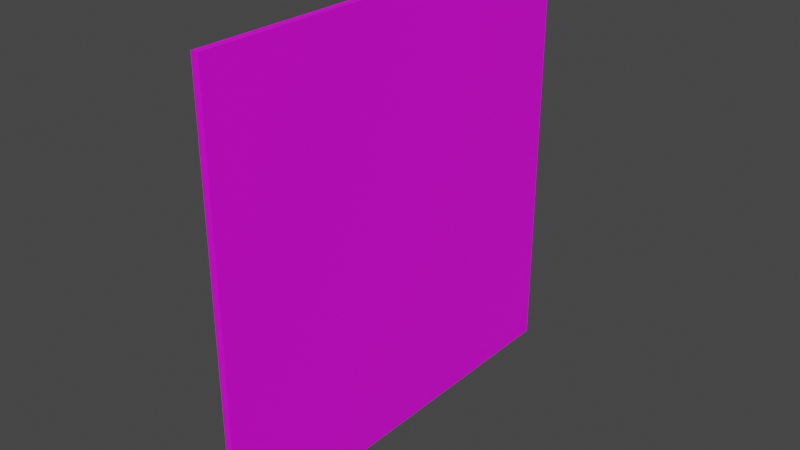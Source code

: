 # Source: window.blend  (saved by Blender 3.0.42; exported with 4.5.12 LTS)
import bpy
from mathutils import Matrix  # noqa: F401  (used for matrix-valued properties, if any)

bpy.ops.wm.read_factory_settings(use_empty=True)
scene = bpy.context.scene
scene.name = 'Scene'

# ---- collections
col_collection = bpy.data.collections.new('Collection'); scene.collection.children.link(col_collection)

# ---- images (referenced by path relative to the original .blend; pixels are not part of the script)
import os
ASSET_DIR = os.environ.get("B2B_ASSET_DIR", "")  # directory of the original .blend (textures are referenced by path, not embedded)
HERE = os.path.dirname(os.path.abspath(__file__))  # packed textures are extracted next to this script under _unpacked/

def load_image(name, relpath, width, height, colorspace="sRGB"):
    """Load a texture the original file referenced (path relative to the .blend, or extracted next to this script)."""
    p = next((c for c in (os.path.join(HERE, relpath), os.path.join(ASSET_DIR, relpath)) if relpath and os.path.exists(c)), "")
    if p:
        img = bpy.data.images.load(p, check_existing=True)
        img.name = name
    else:  # same state as the original file: an image datablock whose file is absent (Cycles renders it pink)
        img = bpy.data.images.new(name, width, height)
        img.source = "FILE"
        img.filepath = "//" + (relpath or name)
    img.colorspace_settings.name = colorspace
    return img
img_material_001_base_color = load_image('Material.001 Base Color', '', 1024, 1024, 'sRGB')

# ---- materials (node trees are filled in below, after node groups)
mat_material_001 = bpy.data.materials.new('Material.001')
mat_material_001.use_transparent_shadow = False

# ---- material node trees
mat_material_001.use_nodes = True; mat_material_001.node_tree.nodes.clear()
_N = mat_material_001.node_tree.nodes; _L = mat_material_001.node_tree.links
n0 = _N.new('ShaderNodeBsdfPrincipled'); n0.name = 'Principled BSDF'; n0.location = (10, 300)
n0.distribution = 'GGX'
n0.subsurface_method = 'RANDOM_WALK_SKIN'
n0.inputs[3].default_value = 1.45
n0.inputs[27].default_value = (0.0, 0.0, 0.0, 1.0)
n0.inputs[28].default_value = 1.0
n1 = _N.new('ShaderNodeOutputMaterial'); n1.name = 'Material Output'; n1.location = (300, 300)
n2 = _N.new('ShaderNodeTexImage'); n2.name = 'Image Texture'; n2.location = (-280, 276)
n2.image = img_material_001_base_color
_L.new(n0.outputs[0], n1.inputs[0])
_L.new(n2.outputs[0], n0.inputs[0])
n1.is_active_output = True

# ---- world
world_world = bpy.data.worlds.new('World'); scene.world = world_world
world_world.use_nodes = True; world_world.node_tree.nodes.clear()
_N = world_world.node_tree.nodes; _L = world_world.node_tree.links
n0 = _N.new('ShaderNodeOutputWorld'); n0.name = 'World Output'; n0.location = (300, 300)
n1 = _N.new('ShaderNodeBackground'); n1.name = 'Background'; n1.location = (10, 300)
n1.inputs[0].default_value = (0.05088, 0.05088, 0.05088, 1.0)
_L.new(n1.outputs[0], n0.inputs[0])
n0.is_active_output = True
world_world.color = (0.05088, 0.05088, 0.05088)
world_world.use_sun_shadow = False
world_world.sun_shadow_jitter_overblur = 0.0

# ---- meshes
me_cube_001 = bpy.data.meshes.new('Cube.001')
me_cube_001.from_pydata([(-1.0, -1.0, -1.0), (-1.0, -1.0, 1.0), (-1.0, 1.0, -1.0), (-1.0, 1.0, 1.0), (1.0, -1.0, -1.0), (1.0, -1.0, 1.0), (1.0, 1.0, -1.0), (1.0, 1.0, 1.0), (-1.0, 0.0, -1.0), (-1.0, 0.0, 1.0), (1.0, 0.0, -1.0), (1.0, 0.0, 1.0), (-1.0, -1.0, 0.0), (-1.0, 1.0, 0.0), (1.0, 1.0, 0.0), (1.0, -1.0, 0.0), (1.0, 0.0, 0.0), (-1.0, 0.0, 0.0), (-1.0, 0.5, 1.0), (1.0, 0.5, -1.0), (-1.0, 0.5, -1.0), (1.0, 0.5, 1.0), (1.0, 0.5, 0.0), (-1.0, 0.5, 0.0), (-1.0, 0.75, 1.0), (1.0, 0.75, -1.0), (-1.0, 0.75, 0.0), (-1.0, 0.75, -1.0), (1.0, 0.75, 1.0), (1.0, 0.75, 0.0), (-1.0, 1.0, -0.5), (1.0, 1.0, -0.5), (1.0, -1.0, -0.5), (1.0, 0.0, -0.5), (-1.0, 0.0, -0.5), (-1.0, -1.0, -0.5), (-1.0, 0.5, -0.5), (1.0, 0.5, -0.5), (1.0, 0.75, -0.5), (-1.0, 0.75, -0.5), (-1.0, 1.0, -0.75), (1.0, 1.0, -0.75), (1.0, -1.0, -0.75), (1.0, 0.0, -0.75), (-1.0, 0.0, -0.75), (-1.0, 0.5, -0.75), (1.0, 0.5, -0.75), (1.0, 0.75, -0.75), (-1.0, 0.75, -0.75), (-1.0, -1.0, -0.75), (-1.0, -0.5, -1.0), (1.0, -0.5, 1.0), (-1.0, -0.5, 1.0), (1.0, -0.5, -1.0), (-1.0, -0.5, 0.0), (1.0, -0.5, 0.0), (1.0, -0.5, -0.5), (-1.0, -0.5, -0.5), (-1.0, -0.5, -0.75), (1.0, -0.5, -0.75), (-1.0, -0.75, -1.0), (1.0, -0.75, 1.0), (1.0, -0.75, 0.0), (1.0, -0.75, -0.5), (1.0, -0.75, -0.75), (-1.0, -0.75, 1.0), (1.0, -0.75, -1.0), (-1.0, -0.75, 0.0), (-1.0, -0.75, -0.5), (-1.0, -0.75, -0.75), (-1.0, -1.0, 0.5), (-1.0, 1.0, 0.5), (1.0, 1.0, 0.5), (1.0, -1.0, 0.5), (1.0, 0.0, 0.5), (-1.0, 0.0, 0.5), (1.0, 0.5, 0.5), (-1.0, 0.5, 0.5), (1.0, 0.75, 0.5), (-1.0, 0.75, 0.5), (-1.0, -0.5, 0.5), (1.0, -0.5, 0.5), (-1.0, -0.75, 0.5), (1.0, -0.75, 0.5), (-1.0, -1.0, 0.75), (-1.0, 1.0, 0.75), (1.0, 1.0, 0.75), (1.0, -1.0, 0.75), (1.0, 0.0, 0.75), (-1.0, 0.0, 0.75), (1.0, 0.5, 0.75), (-1.0, 0.5, 0.75), (1.0, 0.75, 0.75), (-1.0, 0.75, 0.75), (-1.0, -0.5, 0.75), (1.0, -0.5, 0.75), (-1.0, -0.75, 0.75), (1.0, -0.75, 0.75), (-1.0, -1.0, -0.25), (-1.0, 1.0, -0.25), (1.0, 1.0, -0.25), (1.0, -1.0, -0.25), (1.0, 0.0, -0.25), (-1.0, 0.0, -0.25), (-1.0, 0.5, -0.25), (1.0, 0.5, -0.25), (1.0, 0.75, -0.25), (-1.0, 0.75, -0.25), (1.0, -0.5, -0.25), (-1.0, -0.5, -0.25), (-1.0, -0.75, -0.25), (1.0, -0.75, -0.25), (-1.0, 1.0, 0.25), (1.0, 1.0, 0.25), (1.0, -1.0, 0.25), (1.0, 0.0, 0.25), (-1.0, 0.0, 0.25), (1.0, 0.5, 0.25), (-1.0, 0.5, 0.25), (1.0, 0.75, 0.25), (-1.0, 0.75, 0.25), (-1.0, -0.5, 0.25), (1.0, -0.5, 0.25), (-1.0, -0.75, 0.25), (1.0, -0.75, 0.25), (-1.0, -1.0, 0.25), (-1.0, 1.0, 0.125), (1.0, 1.0, 0.125), (1.0, -1.0, 0.125), (1.0, 0.0, 0.125), (-1.0, 0.0, 0.125), (1.0, 0.5, 0.125), (-1.0, 0.5, 0.125), (1.0, 0.75, 0.125), (-1.0, 0.75, 0.125), (-1.0, -0.5, 0.125), (1.0, -0.5, 0.125), (-1.0, -0.75, 0.125), (1.0, -0.75, 0.125), (-1.0, -1.0, 0.125), (-1.0, -1.0, -0.125), (-1.0, 1.0, -0.125), (1.0, 1.0, -0.125), (1.0, -1.0, -0.125), (1.0, 0.0, -0.125), (-1.0, 0.0, -0.125), (-1.0, 0.5, -0.125), (1.0, 0.5, -0.125), (1.0, 0.75, -0.125), (-1.0, 0.75, -0.125), (1.0, -0.5, -0.125), (-1.0, -0.5, -0.125), (-1.0, -0.75, -0.125), (1.0, -0.75, -0.125), (-1.0, 0.875, 1.0), (1.0, 0.875, -1.0), (-1.0, 0.875, 0.0), (-1.0, 0.875, -1.0), (1.0, 0.875, 1.0), (1.0, 0.875, 0.0), (1.0, 0.875, -0.5), (-1.0, 0.875, -0.5), (-1.0, 0.875, -0.75), (1.0, 0.875, -0.75), (1.0, 0.875, 0.5), (-1.0, 0.875, 0.5), (1.0, 0.875, 0.75), (-1.0, 0.875, 0.75), (1.0, 0.875, -0.25), (-1.0, 0.875, -0.25), (-1.0, 0.875, 0.25), (1.0, 0.875, 0.25), (1.0, 0.875, 0.125), (-1.0, 0.875, 0.125), (1.0, 0.875, -0.125), (-1.0, 0.875, -0.125), (-1.0, 1.0, -0.875), (1.0, 1.0, -0.875), (1.0, -1.0, -0.875), (1.0, 0.0, -0.875), (-1.0, 0.0, -0.875), (-1.0, 0.5, -0.875), (1.0, 0.5, -0.875), (1.0, 0.75, -0.875), (-1.0, 0.75, -0.875), (-1.0, -1.0, -0.875), (1.0, -0.5, -0.875), (-1.0, -0.5, -0.875), (-1.0, -0.75, -0.875), (1.0, -0.75, -0.875), (1.0, 0.875, -0.875), (-1.0, 0.875, -0.875), (-1.0, -0.25, 1.0), (1.0, -0.25, -1.0), (-1.0, -0.25, 0.0), (-1.0, -0.25, -0.5), (-1.0, -0.25, -0.75), (-1.0, -0.25, -1.0), (1.0, -0.25, 1.0), (1.0, -0.25, 0.0), (1.0, -0.25, -0.5), (1.0, -0.25, -0.75), (1.0, -0.25, 0.5), (-1.0, -0.25, 0.5), (1.0, -0.25, 0.75), (-1.0, -0.25, 0.75), (1.0, -0.25, -0.25), (-1.0, -0.25, -0.25), (-1.0, -0.25, 0.25), (1.0, -0.25, 0.25), (1.0, -0.25, 0.125), (-1.0, -0.25, 0.125), (1.0, -0.25, -0.125), (-1.0, -0.25, -0.125), (1.0, -0.25, -0.875), (-1.0, -0.25, -0.875), (-1.0, -0.125, 1.0), (1.0, -0.125, -1.0), (-1.0, -0.125, 0.0), (-1.0, -0.125, -0.5), (-1.0, -0.125, -0.75), (-1.0, -0.125, 0.5), (-1.0, -0.125, 0.75), (-1.0, -0.125, -0.25), (-1.0, -0.125, 0.25), (-1.0, -0.125, 0.125), (-1.0, -0.125, -0.125), (-1.0, -0.125, -0.875), (-1.0, -0.125, -1.0), (1.0, -0.125, 1.0), (1.0, -0.125, 0.0), (1.0, -0.125, -0.5), (1.0, -0.125, -0.75), (1.0, -0.125, 0.5), (1.0, -0.125, 0.75), (1.0, -0.125, -0.25), (1.0, -0.125, 0.25), (1.0, -0.125, 0.125), (1.0, -0.125, -0.125), (1.0, -0.125, -0.875), (-1.0, 0.25, -1.0), (1.0, 0.25, 1.0), (1.0, 0.25, 0.0), (-1.0, 0.25, 1.0), (1.0, 0.25, -1.0), (-1.0, 0.25, 0.0), (-1.0, 0.25, -0.5), (1.0, 0.25, -0.5), (1.0, 0.25, -0.75), (-1.0, 0.25, -0.75), (-1.0, 0.25, 0.5), (1.0, 0.25, 0.5), (-1.0, 0.25, 0.75), (1.0, 0.25, 0.75), (-1.0, 0.25, -0.25), (1.0, 0.25, -0.25), (1.0, 0.25, 0.25), (-1.0, 0.25, 0.25), (-1.0, 0.25, 0.125), (1.0, 0.25, 0.125), (-1.0, 0.25, -0.125), (1.0, 0.25, -0.125), (-1.0, 0.25, -0.875), (1.0, 0.25, -0.875), (-1.0, 0.125, -1.0), (1.0, 0.125, 1.0), (1.0, 0.125, 0.0), (1.0, 0.125, -0.5), (1.0, 0.125, -0.75), (1.0, 0.125, 0.5), (1.0, 0.125, 0.75), (1.0, 0.125, -0.25), (1.0, 0.125, 0.25), (1.0, 0.125, 0.125), (1.0, 0.125, -0.125), (1.0, 0.125, -0.875), (-1.0, 0.125, 1.0), (1.0, 0.125, -1.0), (-1.0, 0.125, 0.0), (-1.0, 0.125, -0.5), (-1.0, 0.125, -0.75), (-1.0, 0.125, 0.5), (-1.0, 0.125, 0.75), (-1.0, 0.125, -0.25), (-1.0, 0.125, 0.25), (-1.0, 0.125, 0.125), (-1.0, 0.125, -0.125), (-1.0, 0.125, -0.875), (-1.0, -0.875, -1.0), (1.0, -0.875, 1.0), (1.0, -0.875, 0.0), (1.0, -0.875, -0.5), (1.0, -0.875, -0.75), (-1.0, -0.875, 1.0), (1.0, -0.875, -1.0), (-1.0, -0.875, 0.0), (-1.0, -0.875, -0.5), (-1.0, -0.875, -0.75), (-1.0, -0.875, 0.5), (1.0, -0.875, 0.5), (-1.0, -0.875, 0.75), (1.0, -0.875, 0.75), (-1.0, -0.875, -0.25), (1.0, -0.875, -0.25), (1.0, -0.875, 0.25), (-1.0, -0.875, 0.25), (-1.0, -0.875, 0.125), (1.0, -0.875, 0.125), (-1.0, -0.875, -0.125), (1.0, -0.875, -0.125), (-1.0, -0.875, -0.875), (1.0, -0.875, -0.875), (-1.0, -1.0, 0.875), (-1.0, 1.0, 0.875), (1.0, 1.0, 0.875), (1.0, -1.0, 0.875), (1.0, 0.0, 0.875), (-1.0, 0.0, 0.875), (1.0, 0.5, 0.875), (-1.0, 0.5, 0.875), (1.0, 0.75, 0.875), (-1.0, 0.75, 0.875), (-1.0, -0.5, 0.875), (1.0, -0.5, 0.875), (-1.0, -0.75, 0.875), (1.0, -0.75, 0.875), (1.0, 0.875, 0.875), (-1.0, 0.875, 0.875), (1.0, -0.25, 0.875), (-1.0, -0.25, 0.875), (1.0, -0.125, 0.875), (-1.0, -0.125, 0.875), (-1.0, 0.25, 0.875), (1.0, 0.25, 0.875), (-1.0, 0.125, 0.875), (1.0, 0.125, 0.875), (-1.0, -0.875, 0.875), (1.0, -0.875, 0.875)], [], [(327, 154, 3, 313), (313, 3, 7, 314), (337, 289, 5, 315), (315, 5, 1, 312), (288, 294, 4, 0), (289, 293, 1, 5), (265, 276, 9, 11), (264, 277, 10, 8), (335, 265, 11, 316), (331, 216, 9, 317), (226, 218, 17, 145), (274, 266, 16, 144), (143, 15, 12, 140), (309, 290, 15, 143), (141, 13, 14, 142), (175, 156, 13, 141), (260, 245, 23, 146), (148, 29, 22, 147), (320, 28, 21, 318), (27, 25, 19, 20), (28, 24, 18, 21), (332, 243, 18, 319), (158, 154, 24, 28), (157, 155, 25, 27), (326, 158, 28, 320), (174, 159, 29, 148), (146, 23, 26, 149), (319, 18, 24, 321), (45, 36, 39, 48), (163, 160, 38, 47), (47, 38, 37, 46), (249, 246, 36, 45), (162, 161, 30, 40), (40, 30, 31, 41), (292, 291, 32, 42), (42, 32, 35, 49), (268, 267, 33, 43), (220, 219, 34, 44), (227, 220, 44, 180), (275, 268, 43, 179), (178, 42, 49, 185), (311, 292, 42, 178), (176, 40, 41, 177), (191, 162, 40, 176), (262, 249, 45, 181), (183, 47, 46, 182), (190, 163, 47, 183), (181, 45, 48, 184), (214, 201, 59, 186), (188, 69, 58, 187), (69, 68, 57, 58), (201, 200, 56, 59), (212, 199, 55, 150), (152, 67, 54, 151), (324, 65, 52, 322), (198, 192, 52, 51), (197, 193, 53, 50), (328, 198, 51, 323), (336, 293, 65, 324), (308, 295, 67, 152), (297, 296, 68, 69), (310, 297, 69, 188), (186, 59, 64, 189), (59, 56, 63, 64), (150, 55, 62, 153), (51, 52, 65, 61), (50, 53, 66, 60), (323, 51, 61, 325), (122, 81, 83, 124), (305, 298, 82, 123), (209, 202, 81, 122), (123, 82, 80, 121), (118, 77, 79, 120), (171, 164, 78, 119), (257, 250, 77, 118), (119, 78, 76, 117), (224, 221, 75, 116), (272, 269, 74, 115), (114, 73, 70, 125), (304, 299, 73, 114), (112, 71, 72, 113), (170, 165, 71, 112), (81, 95, 97, 83), (298, 300, 96, 82), (202, 204, 95, 81), (82, 96, 94, 80), (77, 91, 93, 79), (164, 166, 92, 78), (250, 252, 91, 77), (78, 92, 90, 76), (221, 222, 89, 75), (269, 270, 88, 74), (73, 87, 84, 70), (299, 301, 87, 73), (71, 85, 86, 72), (165, 167, 85, 71), (56, 108, 111, 63), (296, 302, 110, 68), (68, 110, 109, 57), (200, 206, 108, 56), (36, 104, 107, 39), (160, 168, 106, 38), (38, 106, 105, 37), (246, 254, 104, 36), (161, 169, 99, 30), (30, 99, 100, 31), (291, 303, 101, 32), (32, 101, 98, 35), (267, 271, 102, 33), (219, 223, 103, 34), (173, 170, 112, 126), (126, 112, 113, 127), (307, 304, 114, 128), (128, 114, 125, 139), (273, 272, 115, 129), (225, 224, 116, 130), (133, 119, 117, 131), (258, 257, 118, 132), (172, 171, 119, 133), (132, 118, 120, 134), (137, 123, 121, 135), (210, 209, 122, 136), (306, 305, 123, 137), (136, 122, 124, 138), (55, 136, 138, 62), (295, 306, 137, 67), (199, 210, 136, 55), (67, 137, 135, 54), (23, 132, 134, 26), (159, 172, 133, 29), (245, 258, 132, 23), (29, 133, 131, 22), (218, 225, 130, 17), (266, 273, 129, 16), (15, 128, 139, 12), (290, 307, 128, 15), (13, 126, 127, 14), (156, 173, 126, 13), (108, 150, 153, 111), (302, 308, 152, 110), (110, 152, 151, 109), (206, 212, 150, 108), (104, 146, 149, 107), (168, 174, 148, 106), (106, 148, 147, 105), (254, 260, 146, 104), (169, 175, 141, 99), (99, 141, 142, 100), (303, 309, 143, 101), (101, 143, 140, 98), (271, 274, 144, 102), (223, 226, 145, 103), (107, 149, 175, 169), (100, 142, 174, 168), (26, 134, 173, 156), (14, 127, 172, 159), (127, 113, 171, 172), (134, 120, 170, 173), (39, 107, 169, 161), (31, 100, 168, 160), (79, 93, 167, 165), (72, 86, 166, 164), (120, 79, 165, 170), (113, 72, 164, 171), (177, 41, 163, 190), (184, 48, 162, 191), (48, 39, 161, 162), (41, 31, 160, 163), (142, 14, 159, 174), (314, 7, 158, 326), (2, 6, 155, 157), (7, 3, 154, 158), (149, 26, 156, 175), (321, 24, 154, 327), (27, 184, 191, 157), (6, 177, 190, 155), (53, 186, 189, 66), (288, 310, 188, 60), (60, 188, 187, 50), (193, 214, 186, 53), (20, 181, 184, 27), (155, 190, 183, 25), (25, 183, 182, 19), (240, 262, 181, 20), (157, 191, 176, 2), (2, 176, 177, 6), (294, 311, 178, 4), (4, 178, 185, 0), (277, 275, 179, 10), (228, 227, 180, 8), (50, 187, 215, 197), (217, 239, 214, 193), (109, 151, 213, 207), (235, 238, 212, 206), (54, 135, 211, 194), (230, 237, 210, 199), (237, 236, 209, 210), (135, 121, 208, 211), (57, 109, 207, 195), (231, 235, 206, 200), (80, 94, 205, 203), (233, 234, 204, 202), (121, 80, 203, 208), (236, 233, 202, 209), (330, 229, 198, 328), (228, 217, 193, 197), (229, 216, 192, 198), (238, 230, 199, 212), (232, 231, 200, 201), (239, 232, 201, 214), (187, 58, 196, 215), (58, 57, 195, 196), (151, 54, 194, 213), (322, 52, 192, 329), (179, 43, 232, 239), (43, 33, 231, 232), (144, 16, 230, 238), (11, 9, 216, 229), (8, 10, 217, 228), (316, 11, 229, 330), (115, 74, 233, 236), (74, 88, 234, 233), (33, 102, 235, 231), (129, 115, 236, 237), (16, 129, 237, 230), (102, 144, 238, 235), (10, 179, 239, 217), (197, 215, 227, 228), (207, 213, 226, 223), (194, 211, 225, 218), (211, 208, 224, 225), (195, 207, 223, 219), (203, 205, 222, 221), (208, 203, 221, 224), (215, 196, 220, 227), (196, 195, 219, 220), (213, 194, 218, 226), (329, 192, 216, 331), (19, 182, 263, 244), (264, 287, 262, 240), (105, 147, 261, 255), (283, 286, 260, 254), (22, 131, 259, 242), (278, 285, 258, 245), (285, 284, 257, 258), (131, 117, 256, 259), (37, 105, 255, 247), (279, 283, 254, 246), (76, 90, 253, 251), (281, 282, 252, 250), (117, 76, 251, 256), (284, 281, 250, 257), (287, 280, 249, 262), (182, 46, 248, 263), (46, 37, 247, 248), (280, 279, 246, 249), (334, 276, 243, 332), (286, 278, 245, 260), (147, 22, 242, 261), (318, 21, 241, 333), (20, 19, 244, 240), (21, 18, 243, 241), (145, 17, 278, 286), (317, 9, 276, 334), (44, 34, 279, 280), (180, 44, 280, 287), (116, 75, 281, 284), (75, 89, 282, 281), (34, 103, 283, 279), (130, 116, 284, 285), (17, 130, 285, 278), (103, 145, 286, 283), (8, 180, 287, 264), (244, 263, 275, 277), (255, 261, 274, 271), (242, 259, 273, 266), (259, 256, 272, 273), (247, 255, 271, 267), (251, 253, 270, 269), (256, 251, 269, 272), (263, 248, 268, 275), (248, 247, 267, 268), (261, 242, 266, 274), (333, 241, 265, 335), (240, 244, 277, 264), (241, 243, 276, 265), (66, 189, 311, 294), (0, 185, 310, 288), (111, 153, 309, 303), (98, 140, 308, 302), (62, 138, 307, 290), (12, 139, 306, 295), (139, 125, 305, 306), (138, 124, 304, 307), (63, 111, 303, 291), (35, 98, 302, 296), (83, 97, 301, 299), (70, 84, 300, 298), (124, 83, 299, 304), (125, 70, 298, 305), (185, 49, 297, 310), (49, 35, 296, 297), (140, 12, 295, 308), (312, 1, 293, 336), (189, 64, 292, 311), (64, 63, 291, 292), (153, 62, 290, 309), (61, 65, 293, 289), (60, 66, 294, 288), (325, 61, 289, 337), (97, 325, 337, 301), (84, 312, 336, 300), (253, 333, 335, 270), (89, 317, 334, 282), (90, 318, 333, 253), (282, 334, 332, 252), (205, 329, 331, 222), (88, 316, 330, 234), (94, 322, 329, 205), (234, 330, 328, 204), (93, 321, 327, 167), (86, 314, 326, 166), (95, 323, 325, 97), (300, 336, 324, 96), (204, 328, 323, 95), (96, 324, 322, 94), (91, 319, 321, 93), (166, 326, 320, 92), (252, 332, 319, 91), (92, 320, 318, 90), (222, 331, 317, 89), (270, 335, 316, 88), (87, 315, 312, 84), (301, 337, 315, 87), (85, 313, 314, 86), (167, 327, 313, 85)])
_uv = me_cube_001.uv_layers.new(name='UVMap')
_uv.uv.foreach_set('vector', [0.6094, 0.2344, 0.625, 0.2344, 0.625, 0.25, 0.6094, 0.25, 0.6094, 0.25, 0.625, 0.25, 0.625, 0.5, 0.6094, 0.5, 0.6094, 0.7344, 0.625, 0.7344, 0.625, 0.75, 0.6094, 0.75, 0.6094, 0.75, 0.625, 0.75, 0.625, 1.0, 0.6094, 1.0, 0.125, 0.7344, 0.375, 0.7344, 0.375, 0.75, 0.125, 0.75, 0.625, 0.7344, 0.875, 0.7344, 0.875, 0.75, 0.625, 0.75, 0.625, 0.6094, 0.875, 0.6094, 0.875, 0.625, 0.625, 0.625, 0.125, 0.6094, 0.375, 0.6094, 0.375, 0.625, 0.125, 0.625, 0.6094, 0.6094, 0.625, 0.6094, 0.625, 0.625, 0.6094, 0.625, 0.6094, 0.1094, 0.625, 0.1094, 0.625, 0.125, 0.6094, 0.125, 0.4844, 0.1094, 0.5, 0.1094, 0.5, 0.125, 0.4844, 0.125, 0.4844, 0.6094, 0.5, 0.6094, 0.5, 0.625, 0.4844, 0.625, 0.4844, 0.75, 0.5, 0.75, 0.5, 1.0, 0.4844, 1.0, 0.4844, 0.7344, 0.5, 0.7344, 0.5, 0.75, 0.4844, 0.75, 0.4844, 0.25, 0.5, 0.25, 0.5, 0.5, 0.4844, 0.5, 0.4844, 0.2344, 0.5, 0.2344, 0.5, 0.25, 0.4844, 0.25, 0.4844, 0.1562, 0.5, 0.1562, 0.5, 0.1875, 0.4844, 0.1875, 0.4844, 0.5312, 0.5, 0.5312, 0.5, 0.5625, 0.4844, 0.5625, 0.6094, 0.5312, 0.625, 0.5312, 0.625, 0.5625, 0.6094, 0.5625, 0.125, 0.5312, 0.375, 0.5312, 0.375, 0.5625, 0.125, 0.5625, 0.625, 0.5312, 0.875, 0.5312, 0.875, 0.5625, 0.625, 0.5625, 0.6094, 0.1562, 0.625, 0.1562, 0.625, 0.1875, 0.6094, 0.1875, 0.625, 0.5156, 0.875, 0.5156, 0.875, 0.5312, 0.625, 0.5312, 0.125, 0.5156, 0.375, 0.5156, 0.375, 0.5312, 0.125, 0.5312, 0.6094, 0.5156, 0.625, 0.5156, 0.625, 0.5312, 0.6094, 0.5312, 0.4844, 0.5156, 0.5, 0.5156, 0.5, 0.5312, 0.4844, 0.5312, 0.4844, 0.1875, 0.5, 0.1875, 0.5, 0.2188, 0.4844, 0.2188, 0.6094, 0.1875, 0.625, 0.1875, 0.625, 0.2188, 0.6094, 0.2188, 0.4062, 0.1875, 0.4375, 0.1875, 0.4375, 0.2188, 0.4062, 0.2188, 0.4062, 0.5156, 0.4375, 0.5156, 0.4375, 0.5312, 0.4062, 0.5312, 0.4062, 0.5312, 0.4375, 0.5312, 0.4375, 0.5625, 0.4062, 0.5625, 0.4062, 0.1562, 0.4375, 0.1562, 0.4375, 0.1875, 0.4062, 0.1875, 0.4062, 0.2344, 0.4375, 0.2344, 0.4375, 0.25, 0.4062, 0.25, 0.4062, 0.25, 0.4375, 0.25, 0.4375, 0.5, 0.4062, 0.5, 0.4062, 0.7344, 0.4375, 0.7344, 0.4375, 0.75, 0.4062, 0.75, 0.4062, 0.75, 0.4375, 0.75, 0.4375, 1.0, 0.4062, 1.0, 0.4062, 0.6094, 0.4375, 0.6094, 0.4375, 0.625, 0.4062, 0.625, 0.4062, 0.1094, 0.4375, 0.1094, 0.4375, 0.125, 0.4062, 0.125, 0.3906, 0.1094, 0.4062, 0.1094, 0.4062, 0.125, 0.3906, 0.125, 0.3906, 0.6094, 0.4062, 0.6094, 0.4062, 0.625, 0.3906, 0.625, 0.3906, 0.75, 0.4062, 0.75, 0.4062, 1.0, 0.3906, 1.0, 0.3906, 0.7344, 0.4062, 0.7344, 0.4062, 0.75, 0.3906, 0.75, 0.3906, 0.25, 0.4062, 0.25, 0.4062, 0.5, 0.3906, 0.5, 0.3906, 0.2344, 0.4062, 0.2344, 0.4062, 0.25, 0.3906, 0.25, 0.3906, 0.1562, 0.4062, 0.1562, 0.4062, 0.1875, 0.3906, 0.1875, 0.3906, 0.5312, 0.4062, 0.5312, 0.4062, 0.5625, 0.3906, 0.5625, 0.3906, 0.5156, 0.4062, 0.5156, 0.4062, 0.5312, 0.3906, 0.5312, 0.3906, 0.1875, 0.4062, 0.1875, 0.4062, 0.2188, 0.3906, 0.2188, 0.3906, 0.6562, 0.4062, 0.6562, 0.4062, 0.6875, 0.3906, 0.6875, 0.3906, 0.03125, 0.4062, 0.03125, 0.4062, 0.0625, 0.3906, 0.0625, 0.4062, 0.03125, 0.4375, 0.03125, 0.4375, 0.0625, 0.4062, 0.0625, 0.4062, 0.6562, 0.4375, 0.6562, 0.4375, 0.6875, 0.4062, 0.6875, 0.4844, 0.6562, 0.5, 0.6562, 0.5, 0.6875, 0.4844, 0.6875, 0.4844, 0.03125, 0.5, 0.03125, 0.5, 0.0625, 0.4844, 0.0625, 0.6094, 0.03125, 0.625, 0.03125, 0.625, 0.0625, 0.6094, 0.0625, 0.625, 0.6562, 0.875, 0.6562, 0.875, 0.6875, 0.625, 0.6875, 0.125, 0.6562, 0.375, 0.6562, 0.375, 0.6875, 0.125, 0.6875, 0.6094, 0.6562, 0.625, 0.6562, 0.625, 0.6875, 0.6094, 0.6875, 0.6094, 0.01562, 0.625, 0.01562, 0.625, 0.03125, 0.6094, 0.03125, 0.4844, 0.01562, 0.5, 0.01562, 0.5, 0.03125, 0.4844, 0.03125, 0.4062, 0.01562, 0.4375, 0.01562, 0.4375, 0.03125, 0.4062, 0.03125, 0.3906, 0.01562, 0.4062, 0.01562, 0.4062, 0.03125, 0.3906, 0.03125, 0.3906, 0.6875, 0.4062, 0.6875, 0.4062, 0.7188, 0.3906, 0.7188, 0.4062, 0.6875, 0.4375, 0.6875, 0.4375, 0.7188, 0.4062, 0.7188, 0.4844, 0.6875, 0.5, 0.6875, 0.5, 0.7188, 0.4844, 0.7188, 0.625, 0.6875, 0.875, 0.6875, 0.875, 0.7188, 0.625, 0.7188, 0.125, 0.6875, 0.375, 0.6875, 0.375, 0.7188, 0.125, 0.7188, 0.6094, 0.6875, 0.625, 0.6875, 0.625, 0.7188, 0.6094, 0.7188, 0.5312, 0.6875, 0.5625, 0.6875, 0.5625, 0.7188, 0.5312, 0.7188, 0.5312, 0.01562, 0.5625, 0.01562, 0.5625, 0.03125, 0.5312, 0.03125, 0.5312, 0.6562, 0.5625, 0.6562, 0.5625, 0.6875, 0.5312, 0.6875, 0.5312, 0.03125, 0.5625, 0.03125, 0.5625, 0.0625, 0.5312, 0.0625, 0.5312, 0.1875, 0.5625, 0.1875, 0.5625, 0.2188, 0.5312, 0.2188, 0.5312, 0.5156, 0.5625, 0.5156, 0.5625, 0.5312, 0.5312, 0.5312, 0.5312, 0.1562, 0.5625, 0.1562, 0.5625, 0.1875, 0.5312, 0.1875, 0.5312, 0.5312, 0.5625, 0.5312, 0.5625, 0.5625, 0.5312, 0.5625, 0.5312, 0.1094, 0.5625, 0.1094, 0.5625, 0.125, 0.5312, 0.125, 0.5312, 0.6094, 0.5625, 0.6094, 0.5625, 0.625, 0.5312, 0.625, 0.5312, 0.75, 0.5625, 0.75, 0.5625, 1.0, 0.5312, 1.0, 0.5312, 0.7344, 0.5625, 0.7344, 0.5625, 0.75, 0.5312, 0.75, 0.5312, 0.25, 0.5625, 0.25, 0.5625, 0.5, 0.5312, 0.5, 0.5312, 0.2344, 0.5625, 0.2344, 0.5625, 0.25, 0.5312, 0.25, 0.5625, 0.6875, 0.5938, 0.6875, 0.5938, 0.7188, 0.5625, 0.7188, 0.5625, 0.01562, 0.5938, 0.01562, 0.5938, 0.03125, 0.5625, 0.03125, 0.5625, 0.6562, 0.5938, 0.6562, 0.5938, 0.6875, 0.5625, 0.6875, 0.5625, 0.03125, 0.5938, 0.03125, 0.5938, 0.0625, 0.5625, 0.0625, 0.5625, 0.1875, 0.5938, 0.1875, 0.5938, 0.2188, 0.5625, 0.2188, 0.5625, 0.5156, 0.5938, 0.5156, 0.5938, 0.5312, 0.5625, 0.5312, 0.5625, 0.1562, 0.5938, 0.1562, 0.5938, 0.1875, 0.5625, 0.1875, 0.5625, 0.5312, 0.5938, 0.5312, 0.5938, 0.5625, 0.5625, 0.5625, 0.5625, 0.1094, 0.5938, 0.1094, 0.5938, 0.125, 0.5625, 0.125, 0.5625, 0.6094, 0.5938, 0.6094, 0.5938, 0.625, 0.5625, 0.625, 0.5625, 0.75, 0.5938, 0.75, 0.5938, 1.0, 0.5625, 1.0, 0.5625, 0.7344, 0.5938, 0.7344, 0.5938, 0.75, 0.5625, 0.75, 0.5625, 0.25, 0.5938, 0.25, 0.5938, 0.5, 0.5625, 0.5, 0.5625, 0.2344, 0.5938, 0.2344, 0.5938, 0.25, 0.5625, 0.25, 0.4375, 0.6875, 0.4688, 0.6875, 0.4688, 0.7188, 0.4375, 0.7188, 0.4375, 0.01562, 0.4688, 0.01562, 0.4688, 0.03125, 0.4375, 0.03125, 0.4375, 0.03125, 0.4688, 0.03125, 0.4688, 0.0625, 0.4375, 0.0625, 0.4375, 0.6562, 0.4688, 0.6562, 0.4688, 0.6875, 0.4375, 0.6875, 0.4375, 0.1875, 0.4688, 0.1875, 0.4688, 0.2188, 0.4375, 0.2188, 0.4375, 0.5156, 0.4688, 0.5156, 0.4688, 0.5312, 0.4375, 0.5312, 0.4375, 0.5312, 0.4688, 0.5312, 0.4688, 0.5625, 0.4375, 0.5625, 0.4375, 0.1562, 0.4688, 0.1562, 0.4688, 0.1875, 0.4375, 0.1875, 0.4375, 0.2344, 0.4688, 0.2344, 0.4688, 0.25, 0.4375, 0.25, 0.4375, 0.25, 0.4688, 0.25, 0.4688, 0.5, 0.4375, 0.5, 0.4375, 0.7344, 0.4688, 0.7344, 0.4688, 0.75, 0.4375, 0.75, 0.4375, 0.75, 0.4688, 0.75, 0.4688, 1.0, 0.4375, 1.0, 0.4375, 0.6094, 0.4688, 0.6094, 0.4688, 0.625, 0.4375, 0.625, 0.4375, 0.1094, 0.4688, 0.1094, 0.4688, 0.125, 0.4375, 0.125, 0.5156, 0.2344, 0.5312, 0.2344, 0.5312, 0.25, 0.5156, 0.25, 0.5156, 0.25, 0.5312, 0.25, 0.5312, 0.5, 0.5156, 0.5, 0.5156, 0.7344, 0.5312, 0.7344, 0.5312, 0.75, 0.5156, 0.75, 0.5156, 0.75, 0.5312, 0.75, 0.5312, 1.0, 0.5156, 1.0, 0.5156, 0.6094, 0.5312, 0.6094, 0.5312, 0.625, 0.5156, 0.625, 0.5156, 0.1094, 0.5312, 0.1094, 0.5312, 0.125, 0.5156, 0.125, 0.5156, 0.5312, 0.5312, 0.5312, 0.5312, 0.5625, 0.5156, 0.5625, 0.5156, 0.1562, 0.5312, 0.1562, 0.5312, 0.1875, 0.5156, 0.1875, 0.5156, 0.5156, 0.5312, 0.5156, 0.5312, 0.5312, 0.5156, 0.5312, 0.5156, 0.1875, 0.5312, 0.1875, 0.5312, 0.2188, 0.5156, 0.2188, 0.5156, 0.03125, 0.5312, 0.03125, 0.5312, 0.0625, 0.5156, 0.0625, 0.5156, 0.6562, 0.5312, 0.6562, 0.5312, 0.6875, 0.5156, 0.6875, 0.5156, 0.01562, 0.5312, 0.01562, 0.5312, 0.03125, 0.5156, 0.03125, 0.5156, 0.6875, 0.5312, 0.6875, 0.5312, 0.7188, 0.5156, 0.7188, 0.5, 0.6875, 0.5156, 0.6875, 0.5156, 0.7188, 0.5, 0.7188, 0.5, 0.01562, 0.5156, 0.01562, 0.5156, 0.03125, 0.5, 0.03125, 0.5, 0.6562, 0.5156, 0.6562, 0.5156, 0.6875, 0.5, 0.6875, 0.5, 0.03125, 0.5156, 0.03125, 0.5156, 0.0625, 0.5, 0.0625, 0.5, 0.1875, 0.5156, 0.1875, 0.5156, 0.2188, 0.5, 0.2188, 0.5, 0.5156, 0.5156, 0.5156, 0.5156, 0.5312, 0.5, 0.5312, 0.5, 0.1562, 0.5156, 0.1562, 0.5156, 0.1875, 0.5, 0.1875, 0.5, 0.5312, 0.5156, 0.5312, 0.5156, 0.5625, 0.5, 0.5625, 0.5, 0.1094, 0.5156, 0.1094, 0.5156, 0.125, 0.5, 0.125, 0.5, 0.6094, 0.5156, 0.6094, 0.5156, 0.625, 0.5, 0.625, 0.5, 0.75, 0.5156, 0.75, 0.5156, 1.0, 0.5, 1.0, 0.5, 0.7344, 0.5156, 0.7344, 0.5156, 0.75, 0.5, 0.75, 0.5, 0.25, 0.5156, 0.25, 0.5156, 0.5, 0.5, 0.5, 0.5, 0.2344, 0.5156, 0.2344, 0.5156, 0.25, 0.5, 0.25, 0.4688, 0.6875, 0.4844, 0.6875, 0.4844, 0.7188, 0.4688, 0.7188, 0.4688, 0.01562, 0.4844, 0.01562, 0.4844, 0.03125, 0.4688, 0.03125, 0.4688, 0.03125, 0.4844, 0.03125, 0.4844, 0.0625, 0.4688, 0.0625, 0.4688, 0.6562, 0.4844, 0.6562, 0.4844, 0.6875, 0.4688, 0.6875, 0.4688, 0.1875, 0.4844, 0.1875, 0.4844, 0.2188, 0.4688, 0.2188, 0.4688, 0.5156, 0.4844, 0.5156, 0.4844, 0.5312, 0.4688, 0.5312, 0.4688, 0.5312, 0.4844, 0.5312, 0.4844, 0.5625, 0.4688, 0.5625, 0.4688, 0.1562, 0.4844, 0.1562, 0.4844, 0.1875, 0.4688, 0.1875, 0.4688, 0.2344, 0.4844, 0.2344, 0.4844, 0.25, 0.4688, 0.25, 0.4688, 0.25, 0.4844, 0.25, 0.4844, 0.5, 0.4688, 0.5, 0.4688, 0.7344, 0.4844, 0.7344, 0.4844, 0.75, 0.4688, 0.75, 0.4688, 0.75, 0.4844, 0.75, 0.4844, 1.0, 0.4688, 1.0, 0.4688, 0.6094, 0.4844, 0.6094, 0.4844, 0.625, 0.4688, 0.625, 0.4688, 0.1094, 0.4844, 0.1094, 0.4844, 0.125, 0.4688, 0.125, 0.4688, 0.2188, 0.4844, 0.2188, 0.4844, 0.2344, 0.4688, 0.2344, 0.4688, 0.5, 0.4844, 0.5, 0.4844, 0.5156, 0.4688, 0.5156, 0.5, 0.2188, 0.5156, 0.2188, 0.5156, 0.2344, 0.5, 0.2344, 0.5, 0.5, 0.5156, 0.5, 0.5156, 0.5156, 0.5, 0.5156, 0.5156, 0.5, 0.5312, 0.5, 0.5312, 0.5156, 0.5156, 0.5156, 0.5156, 0.2188, 0.5312, 0.2188, 0.5312, 0.2344, 0.5156, 0.2344, 0.4375, 0.2188, 0.4688, 0.2188, 0.4688, 0.2344, 0.4375, 0.2344, 0.4375, 0.5, 0.4688, 0.5, 0.4688, 0.5156, 0.4375, 0.5156, 0.5625, 0.2188, 0.5938, 0.2188, 0.5938, 0.2344, 0.5625, 0.2344, 0.5625, 0.5, 0.5938, 0.5, 0.5938, 0.5156, 0.5625, 0.5156, 0.5312, 0.2188, 0.5625, 0.2188, 0.5625, 0.2344, 0.5312, 0.2344, 0.5312, 0.5, 0.5625, 0.5, 0.5625, 0.5156, 0.5312, 0.5156, 0.3906, 0.5, 0.4062, 0.5, 0.4062, 0.5156, 0.3906, 0.5156, 0.3906, 0.2188, 0.4062, 0.2188, 0.4062, 0.2344, 0.3906, 0.2344, 0.4062, 0.2188, 0.4375, 0.2188, 0.4375, 0.2344, 0.4062, 0.2344, 0.4062, 0.5, 0.4375, 0.5, 0.4375, 0.5156, 0.4062, 0.5156, 0.4844, 0.5, 0.5, 0.5, 0.5, 0.5156, 0.4844, 0.5156, 0.6094, 0.5, 0.625, 0.5, 0.625, 0.5156, 0.6094, 0.5156, 0.125, 0.5, 0.375, 0.5, 0.375, 0.5156, 0.125, 0.5156, 0.625, 0.5, 0.875, 0.5, 0.875, 0.5156, 0.625, 0.5156, 0.4844, 0.2188, 0.5, 0.2188, 0.5, 0.2344, 0.4844, 0.2344, 0.6094, 0.2188, 0.625, 0.2188, 0.625, 0.2344, 0.6094, 0.2344, 0.375, 0.2188, 0.3906, 0.2188, 0.3906, 0.2344, 0.375, 0.2344, 0.375, 0.5, 0.3906, 0.5, 0.3906, 0.5156, 0.375, 0.5156, 0.375, 0.6875, 0.3906, 0.6875, 0.3906, 0.7188, 0.375, 0.7188, 0.375, 0.01562, 0.3906, 0.01562, 0.3906, 0.03125, 0.375, 0.03125, 0.375, 0.03125, 0.3906, 0.03125, 0.3906, 0.0625, 0.375, 0.0625, 0.375, 0.6562, 0.3906, 0.6562, 0.3906, 0.6875, 0.375, 0.6875, 0.375, 0.1875, 0.3906, 0.1875, 0.3906, 0.2188, 0.375, 0.2188, 0.375, 0.5156, 0.3906, 0.5156, 0.3906, 0.5312, 0.375, 0.5312, 0.375, 0.5312, 0.3906, 0.5312, 0.3906, 0.5625, 0.375, 0.5625, 0.375, 0.1562, 0.3906, 0.1562, 0.3906, 0.1875, 0.375, 0.1875, 0.375, 0.2344, 0.3906, 0.2344, 0.3906, 0.25, 0.375, 0.25, 0.375, 0.25, 0.3906, 0.25, 0.3906, 0.5, 0.375, 0.5, 0.375, 0.7344, 0.3906, 0.7344, 0.3906, 0.75, 0.375, 0.75, 0.375, 0.75, 0.3906, 0.75, 0.3906, 1.0, 0.375, 1.0, 0.375, 0.6094, 0.3906, 0.6094, 0.3906, 0.625, 0.375, 0.625, 0.375, 0.1094, 0.3906, 0.1094, 0.3906, 0.125, 0.375, 0.125, 0.375, 0.0625, 0.3906, 0.0625, 0.3906, 0.09375, 0.375, 0.09375, 0.375, 0.6406, 0.3906, 0.6406, 0.3906, 0.6562, 0.375, 0.6562, 0.4688, 0.0625, 0.4844, 0.0625, 0.4844, 0.09375, 0.4688, 0.09375, 0.4688, 0.6406, 0.4844, 0.6406, 0.4844, 0.6562, 0.4688, 0.6562, 0.5, 0.0625, 0.5156, 0.0625, 0.5156, 0.09375, 0.5, 0.09375, 0.5, 0.6406, 0.5156, 0.6406, 0.5156, 0.6562, 0.5, 0.6562, 0.5156, 0.6406, 0.5312, 0.6406, 0.5312, 0.6562, 0.5156, 0.6562, 0.5156, 0.0625, 0.5312, 0.0625, 0.5312, 0.09375, 0.5156, 0.09375, 0.4375, 0.0625, 0.4688, 0.0625, 0.4688, 0.09375, 0.4375, 0.09375, 0.4375, 0.6406, 0.4688, 0.6406, 0.4688, 0.6562, 0.4375, 0.6562, 0.5625, 0.0625, 0.5938, 0.0625, 0.5938, 0.09375, 0.5625, 0.09375, 0.5625, 0.6406, 0.5938, 0.6406, 0.5938, 0.6562, 0.5625, 0.6562, 0.5312, 0.0625, 0.5625, 0.0625, 0.5625, 0.09375, 0.5312, 0.09375, 0.5312, 0.6406, 0.5625, 0.6406, 0.5625, 0.6562, 0.5312, 0.6562, 0.6094, 0.6406, 0.625, 0.6406, 0.625, 0.6562, 0.6094, 0.6562, 0.125, 0.6406, 0.375, 0.6406, 0.375, 0.6562, 0.125, 0.6562, 0.625, 0.6406, 0.875, 0.6406, 0.875, 0.6562, 0.625, 0.6562, 0.4844, 0.6406, 0.5, 0.6406, 0.5, 0.6562, 0.4844, 0.6562, 0.4062, 0.6406, 0.4375, 0.6406, 0.4375, 0.6562, 0.4062, 0.6562, 0.3906, 0.6406, 0.4062, 0.6406, 0.4062, 0.6562, 0.3906, 0.6562, 0.3906, 0.0625, 0.4062, 0.0625, 0.4062, 0.09375, 0.3906, 0.09375, 0.4062, 0.0625, 0.4375, 0.0625, 0.4375, 0.09375, 0.4062, 0.09375, 0.4844, 0.0625, 0.5, 0.0625, 0.5, 0.09375, 0.4844, 0.09375, 0.6094, 0.0625, 0.625, 0.0625, 0.625, 0.09375, 0.6094, 0.09375, 0.3906, 0.625, 0.4062, 0.625, 0.4062, 0.6406, 0.3906, 0.6406, 0.4062, 0.625, 0.4375, 0.625, 0.4375, 0.6406, 0.4062, 0.6406, 0.4844, 0.625, 0.5, 0.625, 0.5, 0.6406, 0.4844, 0.6406, 0.625, 0.625, 0.875, 0.625, 0.875, 0.6406, 0.625, 0.6406, 0.125, 0.625, 0.375, 0.625, 0.375, 0.6406, 0.125, 0.6406, 0.6094, 0.625, 0.625, 0.625, 0.625, 0.6406, 0.6094, 0.6406, 0.5312, 0.625, 0.5625, 0.625, 0.5625, 0.6406, 0.5312, 0.6406, 0.5625, 0.625, 0.5938, 0.625, 0.5938, 0.6406, 0.5625, 0.6406, 0.4375, 0.625, 0.4688, 0.625, 0.4688, 0.6406, 0.4375, 0.6406, 0.5156, 0.625, 0.5312, 0.625, 0.5312, 0.6406, 0.5156, 0.6406, 0.5, 0.625, 0.5156, 0.625, 0.5156, 0.6406, 0.5, 0.6406, 0.4688, 0.625, 0.4844, 0.625, 0.4844, 0.6406, 0.4688, 0.6406, 0.375, 0.625, 0.3906, 0.625, 0.3906, 0.6406, 0.375, 0.6406, 0.375, 0.09375, 0.3906, 0.09375, 0.3906, 0.1094, 0.375, 0.1094, 0.4688, 0.09375, 0.4844, 0.09375, 0.4844, 0.1094, 0.4688, 0.1094, 0.5, 0.09375, 0.5156, 0.09375, 0.5156, 0.1094, 0.5, 0.1094, 0.5156, 0.09375, 0.5312, 0.09375, 0.5312, 0.1094, 0.5156, 0.1094, 0.4375, 0.09375, 0.4688, 0.09375, 0.4688, 0.1094, 0.4375, 0.1094, 0.5625, 0.09375, 0.5938, 0.09375, 0.5938, 0.1094, 0.5625, 0.1094, 0.5312, 0.09375, 0.5625, 0.09375, 0.5625, 0.1094, 0.5312, 0.1094, 0.3906, 0.09375, 0.4062, 0.09375, 0.4062, 0.1094, 0.3906, 0.1094, 0.4062, 0.09375, 0.4375, 0.09375, 0.4375, 0.1094, 0.4062, 0.1094, 0.4844, 0.09375, 0.5, 0.09375, 0.5, 0.1094, 0.4844, 0.1094, 0.6094, 0.09375, 0.625, 0.09375, 0.625, 0.1094, 0.6094, 0.1094, 0.375, 0.5625, 0.3906, 0.5625, 0.3906, 0.5938, 0.375, 0.5938, 0.375, 0.1406, 0.3906, 0.1406, 0.3906, 0.1562, 0.375, 0.1562, 0.4688, 0.5625, 0.4844, 0.5625, 0.4844, 0.5938, 0.4688, 0.5938, 0.4688, 0.1406, 0.4844, 0.1406, 0.4844, 0.1562, 0.4688, 0.1562, 0.5, 0.5625, 0.5156, 0.5625, 0.5156, 0.5938, 0.5, 0.5938, 0.5, 0.1406, 0.5156, 0.1406, 0.5156, 0.1562, 0.5, 0.1562, 0.5156, 0.1406, 0.5312, 0.1406, 0.5312, 0.1562, 0.5156, 0.1562, 0.5156, 0.5625, 0.5312, 0.5625, 0.5312, 0.5938, 0.5156, 0.5938, 0.4375, 0.5625, 0.4688, 0.5625, 0.4688, 0.5938, 0.4375, 0.5938, 0.4375, 0.1406, 0.4688, 0.1406, 0.4688, 0.1562, 0.4375, 0.1562, 0.5625, 0.5625, 0.5938, 0.5625, 0.5938, 0.5938, 0.5625, 0.5938, 0.5625, 0.1406, 0.5938, 0.1406, 0.5938, 0.1562, 0.5625, 0.1562, 0.5312, 0.5625, 0.5625, 0.5625, 0.5625, 0.5938, 0.5312, 0.5938, 0.5312, 0.1406, 0.5625, 0.1406, 0.5625, 0.1562, 0.5312, 0.1562, 0.3906, 0.1406, 0.4062, 0.1406, 0.4062, 0.1562, 0.3906, 0.1562, 0.3906, 0.5625, 0.4062, 0.5625, 0.4062, 0.5938, 0.3906, 0.5938, 0.4062, 0.5625, 0.4375, 0.5625, 0.4375, 0.5938, 0.4062, 0.5938, 0.4062, 0.1406, 0.4375, 0.1406, 0.4375, 0.1562, 0.4062, 0.1562, 0.6094, 0.1406, 0.625, 0.1406, 0.625, 0.1562, 0.6094, 0.1562, 0.4844, 0.1406, 0.5, 0.1406, 0.5, 0.1562, 0.4844, 0.1562, 0.4844, 0.5625, 0.5, 0.5625, 0.5, 0.5938, 0.4844, 0.5938, 0.6094, 0.5625, 0.625, 0.5625, 0.625, 0.5938, 0.6094, 0.5938, 0.125, 0.5625, 0.375, 0.5625, 0.375, 0.5938, 0.125, 0.5938, 0.625, 0.5625, 0.875, 0.5625, 0.875, 0.5938, 0.625, 0.5938, 0.4844, 0.125, 0.5, 0.125, 0.5, 0.1406, 0.4844, 0.1406, 0.6094, 0.125, 0.625, 0.125, 0.625, 0.1406, 0.6094, 0.1406, 0.4062, 0.125, 0.4375, 0.125, 0.4375, 0.1406, 0.4062, 0.1406, 0.3906, 0.125, 0.4062, 0.125, 0.4062, 0.1406, 0.3906, 0.1406, 0.5312, 0.125, 0.5625, 0.125, 0.5625, 0.1406, 0.5312, 0.1406, 0.5625, 0.125, 0.5938, 0.125, 0.5938, 0.1406, 0.5625, 0.1406, 0.4375, 0.125, 0.4688, 0.125, 0.4688, 0.1406, 0.4375, 0.1406, 0.5156, 0.125, 0.5312, 0.125, 0.5312, 0.1406, 0.5156, 0.1406, 0.5, 0.125, 0.5156, 0.125, 0.5156, 0.1406, 0.5, 0.1406, 0.4688, 0.125, 0.4844, 0.125, 0.4844, 0.1406, 0.4688, 0.1406, 0.375, 0.125, 0.3906, 0.125, 0.3906, 0.1406, 0.375, 0.1406, 0.375, 0.5938, 0.3906, 0.5938, 0.3906, 0.6094, 0.375, 0.6094, 0.4688, 0.5938, 0.4844, 0.5938, 0.4844, 0.6094, 0.4688, 0.6094, 0.5, 0.5938, 0.5156, 0.5938, 0.5156, 0.6094, 0.5, 0.6094, 0.5156, 0.5938, 0.5312, 0.5938, 0.5312, 0.6094, 0.5156, 0.6094, 0.4375, 0.5938, 0.4688, 0.5938, 0.4688, 0.6094, 0.4375, 0.6094, 0.5625, 0.5938, 0.5938, 0.5938, 0.5938, 0.6094, 0.5625, 0.6094, 0.5312, 0.5938, 0.5625, 0.5938, 0.5625, 0.6094, 0.5312, 0.6094, 0.3906, 0.5938, 0.4062, 0.5938, 0.4062, 0.6094, 0.3906, 0.6094, 0.4062, 0.5938, 0.4375, 0.5938, 0.4375, 0.6094, 0.4062, 0.6094, 0.4844, 0.5938, 0.5, 0.5938, 0.5, 0.6094, 0.4844, 0.6094, 0.6094, 0.5938, 0.625, 0.5938, 0.625, 0.6094, 0.6094, 0.6094, 0.125, 0.5938, 0.375, 0.5938, 0.375, 0.6094, 0.125, 0.6094, 0.625, 0.5938, 0.875, 0.5938, 0.875, 0.6094, 0.625, 0.6094, 0.375, 0.7188, 0.3906, 0.7188, 0.3906, 0.7344, 0.375, 0.7344, 0.375, 0.0, 0.3906, 0.0, 0.3906, 0.01562, 0.375, 0.01562, 0.4688, 0.7188, 0.4844, 0.7188, 0.4844, 0.7344, 0.4688, 0.7344, 0.4688, 0.0, 0.4844, 0.0, 0.4844, 0.01562, 0.4688, 0.01562, 0.5, 0.7188, 0.5156, 0.7188, 0.5156, 0.7344, 0.5, 0.7344, 0.5, 0.0, 0.5156, 0.0, 0.5156, 0.01562, 0.5, 0.01562, 0.5156, 0.0, 0.5312, 0.0, 0.5312, 0.01562, 0.5156, 0.01562, 0.5156, 0.7188, 0.5312, 0.7188, 0.5312, 0.7344, 0.5156, 0.7344, 0.4375, 0.7188, 0.4688, 0.7188, 0.4688, 0.7344, 0.4375, 0.7344, 0.4375, 0.0, 0.4688, 0.0, 0.4688, 0.01562, 0.4375, 0.01562, 0.5625, 0.7188, 0.5938, 0.7188, 0.5938, 0.7344, 0.5625, 0.7344, 0.5625, 0.0, 0.5938, 0.0, 0.5938, 0.01562, 0.5625, 0.01562, 0.5312, 0.7188, 0.5625, 0.7188, 0.5625, 0.7344, 0.5312, 0.7344, 0.5312, 0.0, 0.5625, 0.0, 0.5625, 0.01562, 0.5312, 0.01562, 0.3906, 0.0, 0.4062, 0.0, 0.4062, 0.01562, 0.3906, 0.01562, 0.4062, 0.0, 0.4375, 0.0, 0.4375, 0.01562, 0.4062, 0.01562, 0.4844, 0.0, 0.5, 0.0, 0.5, 0.01562, 0.4844, 0.01562, 0.6094, 0.0, 0.625, 0.0, 0.625, 0.01562, 0.6094, 0.01562, 0.3906, 0.7188, 0.4062, 0.7188, 0.4062, 0.7344, 0.3906, 0.7344, 0.4062, 0.7188, 0.4375, 0.7188, 0.4375, 0.7344, 0.4062, 0.7344, 0.4844, 0.7188, 0.5, 0.7188, 0.5, 0.7344, 0.4844, 0.7344, 0.625, 0.7188, 0.875, 0.7188, 0.875, 0.7344, 0.625, 0.7344, 0.125, 0.7188, 0.375, 0.7188, 0.375, 0.7344, 0.125, 0.7344, 0.6094, 0.7188, 0.625, 0.7188, 0.625, 0.7344, 0.6094, 0.7344, 0.5938, 0.7188, 0.6094, 0.7188, 0.6094, 0.7344, 0.5938, 0.7344, 0.5938, 0.0, 0.6094, 0.0, 0.6094, 0.01562, 0.5938, 0.01562, 0.5938, 0.5938, 0.6094, 0.5938, 0.6094, 0.6094, 0.5938, 0.6094, 0.5938, 0.125, 0.6094, 0.125, 0.6094, 0.1406, 0.5938, 0.1406, 0.5938, 0.5625, 0.6094, 0.5625, 0.6094, 0.5938, 0.5938, 0.5938, 0.5938, 0.1406, 0.6094, 0.1406, 0.6094, 0.1562, 0.5938, 0.1562, 0.5938, 0.09375, 0.6094, 0.09375, 0.6094, 0.1094, 0.5938, 0.1094, 0.5938, 0.625, 0.6094, 0.625, 0.6094, 0.6406, 0.5938, 0.6406, 0.5938, 0.0625, 0.6094, 0.0625, 0.6094, 0.09375, 0.5938, 0.09375, 0.5938, 0.6406, 0.6094, 0.6406, 0.6094, 0.6562, 0.5938, 0.6562, 0.5938, 0.2188, 0.6094, 0.2188, 0.6094, 0.2344, 0.5938, 0.2344, 0.5938, 0.5, 0.6094, 0.5, 0.6094, 0.5156, 0.5938, 0.5156, 0.5938, 0.6875, 0.6094, 0.6875, 0.6094, 0.7188, 0.5938, 0.7188, 0.5938, 0.01562, 0.6094, 0.01562, 0.6094, 0.03125, 0.5938, 0.03125, 0.5938, 0.6562, 0.6094, 0.6562, 0.6094, 0.6875, 0.5938, 0.6875, 0.5938, 0.03125, 0.6094, 0.03125, 0.6094, 0.0625, 0.5938, 0.0625, 0.5938, 0.1875, 0.6094, 0.1875, 0.6094, 0.2188, 0.5938, 0.2188, 0.5938, 0.5156, 0.6094, 0.5156, 0.6094, 0.5312, 0.5938, 0.5312, 0.5938, 0.1562, 0.6094, 0.1562, 0.6094, 0.1875, 0.5938, 0.1875, 0.5938, 0.5312, 0.6094, 0.5312, 0.6094, 0.5625, 0.5938, 0.5625, 0.5938, 0.1094, 0.6094, 0.1094, 0.6094, 0.125, 0.5938, 0.125, 0.5938, 0.6094, 0.6094, 0.6094, 0.6094, 0.625, 0.5938, 0.625, 0.5938, 0.75, 0.6094, 0.75, 0.6094, 1.0, 0.5938, 1.0, 0.5938, 0.7344, 0.6094, 0.7344, 0.6094, 0.75, 0.5938, 0.75, 0.5938, 0.25, 0.6094, 0.25, 0.6094, 0.5, 0.5938, 0.5, 0.5938, 0.2344, 0.6094, 0.2344, 0.6094, 0.25, 0.5938, 0.25])
me_cube_001.materials.append(mat_material_001)
me_cube_001.use_remesh_fix_poles = True
me_cube_001.use_remesh_preserve_attributes = False
me_cube_001.use_paint_bone_selection = False
me_cube_001.use_paint_mask = True
me_cube_001.update()

# ---- objects
ob_cube = bpy.data.objects.new('Cube', me_cube_001)

# ---- transforms, parenting, visibility, modifiers, constraints
ob_cube.location = (0.0, 0.0, 0.0)
ob_cube.scale = (-0.01522, 0.9287, 0.9287)

# ---- collection membership
col_collection.objects.link(ob_cube)

# ---- scene / render settings (as saved in the file)
scene.frame_start = 1; scene.frame_end = 250; scene.frame_set(1)
scene.render.engine = 'BLENDER_EEVEE_NEXT'
scene.cycles.sampling_pattern = 'TABULATED_SOBOL'
scene.cycles.use_light_tree = False
scene.view_settings.view_transform = 'Filmic'
bpy.context.view_layer.update()

# ---- added for rendering (the .blend has no active camera and no usable light): camera, sun
cam_auto = bpy.data.cameras.new('AutoCamera')
cam_auto.lens = 50.0
cam_auto.sensor_width = 36.0
cam_auto.clip_end = 1000.0
ob_auto_camera = bpy.data.objects.new('AutoCamera', cam_auto)
scene.collection.objects.link(ob_auto_camera)
ob_auto_camera.location = (2.43049, -2.91659, 1.94439)
ob_auto_camera.rotation_euler = (1.09748, -7.21219e-08, 0.694738)
scene.camera = ob_auto_camera
light_auto_sun = bpy.data.lights.new('AutoSun', 'SUN')
light_auto_sun.energy = 3.0
light_auto_sun.angle = 0.0523599
ob_auto_sun = bpy.data.objects.new('AutoSun', light_auto_sun)
scene.collection.objects.link(ob_auto_sun)
ob_auto_sun.rotation_euler = (0.872665, 0.174533, 0.523599)
bpy.context.view_layer.update()
